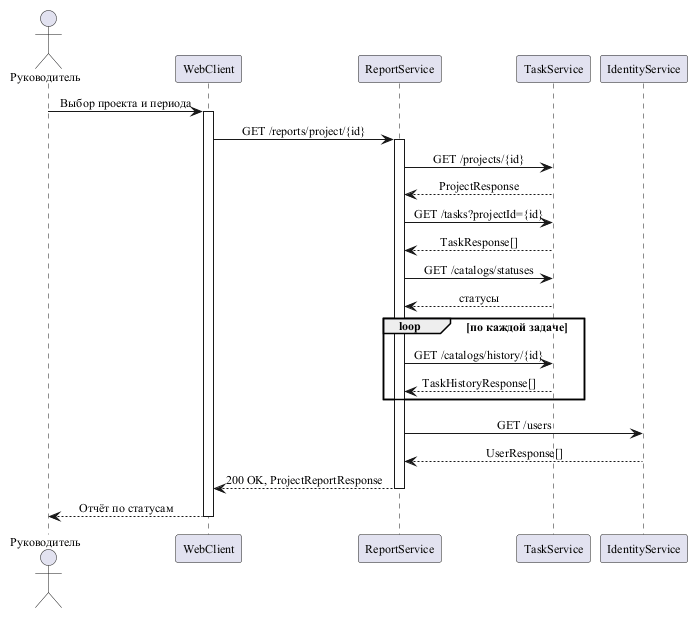

The diagram above was rendered by PlantUML. Its source (embedded in the PNG):
@startuml
' ---------- Диаграмма последовательности: Формировать отчёт ----------
skinparam defaultFontName "Times New Roman"
skinparam defaultFontSize 12
skinparam shadowing false
skinparam sequenceMessageAlign center

actor "Руководитель" as Manager
participant "WebClient" as Client
participant "ReportService" as Report
participant "TaskService" as Task
participant "IdentityService" as Identity

Manager -> Client: Выбор проекта и периода
activate Client

Client -> Report: GET /reports/project/{id}
activate Report

Report -> Task: GET /projects/{id}
Task --> Report: ProjectResponse

Report -> Task: GET /tasks?projectId={id}
Task --> Report: TaskResponse[]

Report -> Task: GET /catalogs/statuses
Task --> Report: статусы

loop по каждой задаче
  Report -> Task: GET /catalogs/history/{id}
  Task --> Report: TaskHistoryResponse[]
end

Report -> Identity: GET /users
Identity --> Report: UserResponse[]

Report --> Client: 200 OK, ProjectReportResponse
deactivate Report

Client --> Manager: Отчёт по статусам

deactivate Client

@enduml